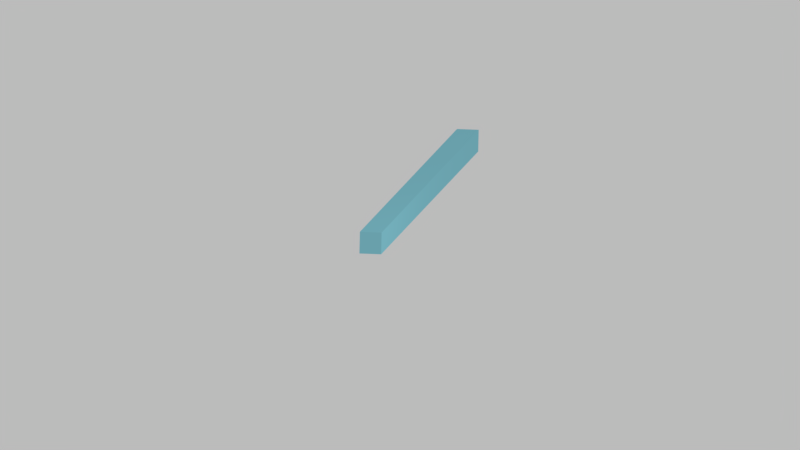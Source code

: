 # Source: FORPICTURE.blend  (saved by Blender 2.79.0; exported with 4.5.12 LTS)
import bpy
from mathutils import Matrix  # noqa: F401  (used for matrix-valued properties, if any)

bpy.ops.wm.read_factory_settings(use_empty=True)
scene = bpy.context.scene
scene.name = 'Scene'

# ---- collections
col_collection_1 = bpy.data.collections.new('Collection 1'); scene.collection.children.link(col_collection_1)

# ---- materials (node trees are filled in below, after node groups)
mat_material = bpy.data.materials.new('Material')
mat_material.alpha_threshold = 0.0
mat_material.diffuse_color = (0.2766, 0.689, 0.8, 1.0)
mat_material.roughness = 0.5
mat_material.line_color = (0.0, 0.0, 0.0, 1.0)

# ---- material node trees

# ---- world
world_world = bpy.data.worlds.new('World'); scene.world = world_world
world_world.use_nodes = True; world_world.node_tree.nodes.clear()
_N = world_world.node_tree.nodes; _L = world_world.node_tree.links
n0 = _N.new('ShaderNodeOutputWorld'); n0.name = 'World Output'; n0.location = (300, 300)
n1 = _N.new('ShaderNodeBackground'); n1.name = 'Background'; n1.location = (10, 300)
n1.inputs[0].default_value = (1.0, 1.0, 1.0, 1.0)
n1.inputs[1].default_value = 0.5
_L.new(n1.outputs[0], n0.inputs[0])
n0.is_active_output = True
world_world.color = (0.05088, 0.05088, 0.05088)
world_world.use_sun_shadow = False
world_world.sun_shadow_jitter_overblur = 0.0
world_world.cycles.sampling_method = 'MANUAL'

# ---- cameras
cam_camera = bpy.data.cameras.new('Camera')
cam_camera.type = 'ORTHO'
cam_camera.clip_end = 100.0
cam_camera.lens = 35.0
cam_camera.sensor_width = 32.0
cam_camera.sensor_height = 18.0
cam_camera.ortho_scale = 7.314
cam_camera.dof.focus_distance = 0.0

# ---- lights
light_lamp = bpy.data.lights.new('Lamp', 'POINT')
light_lamp.transmission_factor = 0.0
light_lamp.cutoff_distance = 30.0
light_lamp.energy = 100.0
light_lamp.shadow_buffer_clip_start = 1.001
light_lamp.shadow_soft_size = 0.05
light_lamp.shadow_maximum_resolution = 0.006
light_lamp.use_absolute_resolution = True
light_lamp.cycles.max_bounces = 50

# ---- meshes
me_cube = bpy.data.meshes.new('Cube')
me_cube.from_pydata([(1.0, 1.0, -1.0), (1.0, -1.0, -1.0), (-1.0, -1.0, -1.0), (-1.0, 1.0, -1.0), (1.0, 1.0, 1.0), (1.0, -1.0, 1.0), (-1.0, -1.0, 1.0), (-1.0, 1.0, 1.0)], [], [(0, 1, 2, 3), (4, 7, 6, 5), (0, 4, 5, 1), (1, 5, 6, 2), (2, 6, 7, 3), (4, 0, 3, 7)])
me_cube.materials.append(mat_material)
me_cube.use_remesh_preserve_volume = False
me_cube.use_remesh_preserve_attributes = False
me_cube.use_mirror_vertex_groups = False
me_cube.update()

# ---- objects
ob_cube = bpy.data.objects.new('Cube', me_cube)
ob_lamp = bpy.data.objects.new('Lamp', light_lamp)
ob_camera = bpy.data.objects.new('Camera', cam_camera)

# ---- transforms, parenting, visibility, modifiers, constraints
ob_cube.location = (0.0, 0.0, 0.0)
ob_cube.scale = (-3.733, 0.1, 0.1)
ob_cube.lock_rotations_4d = False
ob_cube.empty_display_type = 'ARROWS'
ob_cube.lineart.crease_threshold = 0.0
ob_lamp.location = (4.076, 4.086, 1.708)
ob_lamp.rotation_euler = (0.6503, 0.05522, 1.866)
ob_lamp.lock_rotations_4d = False
ob_lamp.empty_display_type = 'ARROWS'
ob_lamp.color = (0.0, 0.0, 0.0, 0.0)
ob_lamp.lineart.crease_threshold = 0.0
ob_camera.location = (10.0, 1.0, 1.0)
ob_camera.rotation_euler = (1.441, -0.02206, 1.69)
ob_camera.lock_rotations_4d = False
ob_camera.empty_display_type = 'ARROWS'
ob_camera.color = (0.0, 0.0, 0.0, 0.0)
ob_camera.display_type = 'WIRE'
ob_camera.lineart.crease_threshold = 0.0

# ---- collection membership
col_collection_1.objects.link(ob_cube)
col_collection_1.objects.link(ob_lamp)
col_collection_1.objects.link(ob_camera)

# ---- scene / render settings (as saved in the file)
scene.camera = ob_camera
scene.frame_start = 1; scene.frame_end = 250; scene.frame_set(1)
scene.render.engine = 'CYCLES'
scene.render.resolution_percentage = 50
scene.render.dither_intensity = 0.0
scene.cycles.use_denoising = False
scene.cycles.samples = 128
scene.cycles.sampling_pattern = 'TABULATED_SOBOL'
scene.cycles.use_adaptive_sampling = False
scene.cycles.use_light_tree = False
scene.cycles.blur_glossy = 0.0
scene.cycles.sample_clamp_indirect = 0.0
scene.view_settings.view_transform = 'Standard'
bpy.context.view_layer.update()
